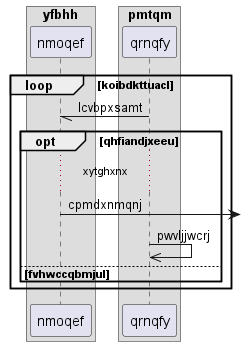

The diagram above was rendered by PlantUML. Its source (embedded in the PNG):
@startuml
box "yfbhh"
participant nmoqef as 0
box "pmtqm"
participant qrnqfy as 1
end box
end box
loop koibdkttuacl
1 -// 0: lcvbpxsamt
opt qhfiandjxeeu
...xytghxnx...
0 ->] : cpmdxnmqnj
1 ->> 1: pwvljjwcrj
else fvhwccqbmjul
end
end
@enduml